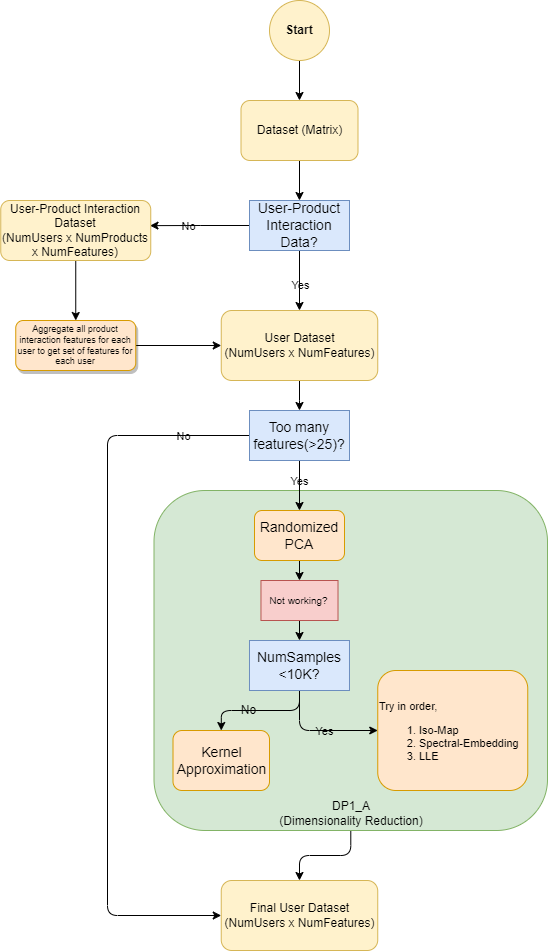

The diagram above was exported from draw.io. Its source (the exported page's mxGraphModel, read from the mxfile embedded in the PNG):
<mxGraphModel dx="1500" dy="1873" grid="1" gridSize="10" guides="1" tooltips="1" connect="1" arrows="1" fold="1" page="1" pageScale="1" pageWidth="850" pageHeight="1100" math="0" shadow="0">
  <root>
    <mxCell id="0" />
    <mxCell id="1" parent="0" />
    <mxCell id="E2Tj-Nalk5OJJHObVODG-4" style="edgeStyle=orthogonalEdgeStyle;rounded=1;orthogonalLoop=1;jettySize=auto;html=1;entryX=0.5;entryY=0;entryDx=0;entryDy=0;fontSize=11;" parent="1" source="iFwZ1tYckgOXf_pXcnCD-1" target="E2Tj-Nalk5OJJHObVODG-3" edge="1">
      <mxGeometry relative="1" as="geometry" />
    </mxCell>
    <mxCell id="iFwZ1tYckgOXf_pXcnCD-1" value="&lt;font style=&quot;font-size: 12px;&quot;&gt;DP1_A &lt;br&gt;(Dimensionality Reduction)&lt;/font&gt;" style="rounded=1;whiteSpace=wrap;html=1;fontSize=12;labelBackgroundColor=none;labelBorderColor=none;verticalAlign=bottom;fillColor=#d5e8d4;strokeColor=#82b366;" parent="1" vertex="1">
      <mxGeometry x="256.5" y="420" width="393.5" height="340" as="geometry" />
    </mxCell>
    <mxCell id="iFwZ1tYckgOXf_pXcnCD-2" style="edgeStyle=orthogonalEdgeStyle;rounded=1;orthogonalLoop=1;jettySize=auto;html=1;entryX=0.5;entryY=0;entryDx=0;entryDy=0;fontSize=9;labelBackgroundColor=none;fontColor=default;" parent="1" source="iFwZ1tYckgOXf_pXcnCD-3" target="iFwZ1tYckgOXf_pXcnCD-6" edge="1">
      <mxGeometry relative="1" as="geometry">
        <mxPoint x="351" y="500" as="targetPoint" />
      </mxGeometry>
    </mxCell>
    <UserObject label="Randomized PCA" link="https://scikit-learn.org/0.16/modules/generated/sklearn.decomposition.RandomizedPCA.html" linkTarget="_blank" id="iFwZ1tYckgOXf_pXcnCD-3">
      <mxCell style="rounded=1;whiteSpace=wrap;html=1;fontSize=14;labelBackgroundColor=none;labelBorderColor=none;fillColor=#ffe6cc;strokeColor=#d79b00;" parent="1" vertex="1">
        <mxGeometry x="357" y="440" width="90" height="50" as="geometry" />
      </mxCell>
    </UserObject>
    <UserObject label="Kernel Approximation" link="https://scikit-learn.org/stable/modules/kernel_approximation.html" linkTarget="_blank" id="iFwZ1tYckgOXf_pXcnCD-4">
      <mxCell style="rounded=1;whiteSpace=wrap;html=1;fontSize=14;labelBackgroundColor=none;labelBorderColor=none;fillColor=#ffe6cc;strokeColor=#d79b00;" parent="1" vertex="1">
        <mxGeometry x="275.5" y="660" width="96.5" height="60" as="geometry" />
      </mxCell>
    </UserObject>
    <mxCell id="CwLDl5Q91cHp1whqWUdH-1" style="edgeStyle=orthogonalEdgeStyle;rounded=1;orthogonalLoop=1;jettySize=auto;html=1;entryX=0.5;entryY=0;entryDx=0;entryDy=0;fontSize=12;" parent="1" source="iFwZ1tYckgOXf_pXcnCD-6" target="OBO_C9Z3XRKbcUuky08o-1" edge="1">
      <mxGeometry relative="1" as="geometry" />
    </mxCell>
    <mxCell id="iFwZ1tYckgOXf_pXcnCD-6" value="Not working?" style="rounded=0;whiteSpace=wrap;html=1;fontSize=10;labelBackgroundColor=none;labelBorderColor=none;fillColor=#f8cecc;strokeColor=#b85450;" parent="1" vertex="1">
      <mxGeometry x="363.46999999999997" y="510" width="77.05" height="40" as="geometry" />
    </mxCell>
    <mxCell id="4V9rOxgP2mPJC_ZG2hAJ-2" style="edgeStyle=orthogonalEdgeStyle;rounded=0;orthogonalLoop=1;jettySize=auto;html=1;entryX=0.5;entryY=0;entryDx=0;entryDy=0;" parent="1" source="2IgnmtEkopay_nHhhGiI-1" target="4V9rOxgP2mPJC_ZG2hAJ-1" edge="1">
      <mxGeometry relative="1" as="geometry" />
    </mxCell>
    <mxCell id="2IgnmtEkopay_nHhhGiI-1" value="Dataset (Matrix)" style="rounded=1;whiteSpace=wrap;html=1;fontSize=12;glass=0;strokeWidth=1;shadow=0;labelBackgroundColor=none;labelBorderColor=none;fillColor=#fff2cc;strokeColor=#d6b656;" parent="1" vertex="1">
      <mxGeometry x="343.5" y="30" width="117" height="60" as="geometry" />
    </mxCell>
    <mxCell id="2IgnmtEkopay_nHhhGiI-2" style="edgeStyle=orthogonalEdgeStyle;rounded=1;orthogonalLoop=1;jettySize=auto;html=1;entryX=0.5;entryY=0;entryDx=0;entryDy=0;labelBackgroundColor=none;fontColor=default;" parent="1" source="2IgnmtEkopay_nHhhGiI-3" target="2IgnmtEkopay_nHhhGiI-1" edge="1">
      <mxGeometry relative="1" as="geometry" />
    </mxCell>
    <mxCell id="2IgnmtEkopay_nHhhGiI-3" value="Start" style="ellipse;whiteSpace=wrap;html=1;aspect=fixed;labelBackgroundColor=none;rounded=1;fillColor=#fff2cc;strokeColor=#d6b656;fontStyle=1" parent="1" vertex="1">
      <mxGeometry x="372" y="-70" width="60" height="60" as="geometry" />
    </mxCell>
    <mxCell id="Yy3gT0GSXyjnSRuG7ANA-2" style="edgeStyle=orthogonalEdgeStyle;rounded=0;orthogonalLoop=1;jettySize=auto;html=1;entryX=0.5;entryY=0;entryDx=0;entryDy=0;" parent="1" source="4V9rOxgP2mPJC_ZG2hAJ-1" target="Yy3gT0GSXyjnSRuG7ANA-1" edge="1">
      <mxGeometry relative="1" as="geometry" />
    </mxCell>
    <mxCell id="Yy3gT0GSXyjnSRuG7ANA-3" value="Yes" style="edgeLabel;html=1;align=center;verticalAlign=middle;resizable=0;points=[];labelBackgroundColor=none;" parent="Yy3gT0GSXyjnSRuG7ANA-2" connectable="0" vertex="1">
      <mxGeometry x="0.137" relative="1" as="geometry">
        <mxPoint as="offset" />
      </mxGeometry>
    </mxCell>
    <mxCell id="Yy3gT0GSXyjnSRuG7ANA-5" style="edgeStyle=orthogonalEdgeStyle;rounded=0;orthogonalLoop=1;jettySize=auto;html=1;entryX=0.995;entryY=0.419;entryDx=0;entryDy=0;entryPerimeter=0;" parent="1" source="4V9rOxgP2mPJC_ZG2hAJ-1" target="Yy3gT0GSXyjnSRuG7ANA-4" edge="1">
      <mxGeometry relative="1" as="geometry" />
    </mxCell>
    <mxCell id="Yy3gT0GSXyjnSRuG7ANA-6" value="No" style="edgeLabel;html=1;align=center;verticalAlign=middle;resizable=0;points=[];labelBackgroundColor=none;" parent="Yy3gT0GSXyjnSRuG7ANA-5" connectable="0" vertex="1">
      <mxGeometry x="0.2253" relative="1" as="geometry">
        <mxPoint as="offset" />
      </mxGeometry>
    </mxCell>
    <mxCell id="4V9rOxgP2mPJC_ZG2hAJ-1" value="User-Product Interaction Data?" style="rounded=0;whiteSpace=wrap;html=1;fontSize=14;labelBackgroundColor=none;labelBorderColor=none;fillColor=#dae8fc;strokeColor=#6c8ebf;" parent="1" vertex="1">
      <mxGeometry x="352" y="130" width="100" height="50" as="geometry" />
    </mxCell>
    <mxCell id="V1lt4NlnhKM6SbsvEOD9-2" style="edgeStyle=orthogonalEdgeStyle;rounded=0;orthogonalLoop=1;jettySize=auto;html=1;entryX=0.5;entryY=0;entryDx=0;entryDy=0;" parent="1" source="Yy3gT0GSXyjnSRuG7ANA-1" target="V1lt4NlnhKM6SbsvEOD9-1" edge="1">
      <mxGeometry relative="1" as="geometry" />
    </mxCell>
    <mxCell id="Yy3gT0GSXyjnSRuG7ANA-1" value="User Dataset&lt;br&gt;(NumUsers x NumFeatures)" style="rounded=1;whiteSpace=wrap;html=1;fontSize=12;glass=0;strokeWidth=1;shadow=0;labelBackgroundColor=none;labelBorderColor=none;fillColor=#fff2cc;strokeColor=#d6b656;" parent="1" vertex="1">
      <mxGeometry x="323.75" y="240" width="156.5" height="70" as="geometry" />
    </mxCell>
    <mxCell id="7X-6tT7hmdms5bJdHxZx-2" style="edgeStyle=orthogonalEdgeStyle;rounded=0;orthogonalLoop=1;jettySize=auto;html=1;entryX=0.5;entryY=0;entryDx=0;entryDy=0;" parent="1" source="Yy3gT0GSXyjnSRuG7ANA-4" target="7X-6tT7hmdms5bJdHxZx-1" edge="1">
      <mxGeometry relative="1" as="geometry" />
    </mxCell>
    <mxCell id="Yy3gT0GSXyjnSRuG7ANA-4" value="User-Product Interaction Dataset&lt;br&gt;(NumUsers x NumProducts x NumFeatures)" style="rounded=1;whiteSpace=wrap;html=1;fontSize=12;glass=0;strokeWidth=1;shadow=0;labelBackgroundColor=none;labelBorderColor=none;fillColor=#fff2cc;strokeColor=#d6b656;" parent="1" vertex="1">
      <mxGeometry x="103.25" y="130" width="150" height="60" as="geometry" />
    </mxCell>
    <mxCell id="7X-6tT7hmdms5bJdHxZx-3" style="edgeStyle=orthogonalEdgeStyle;rounded=0;orthogonalLoop=1;jettySize=auto;html=1;entryX=0;entryY=0.5;entryDx=0;entryDy=0;" parent="1" source="7X-6tT7hmdms5bJdHxZx-1" target="Yy3gT0GSXyjnSRuG7ANA-1" edge="1">
      <mxGeometry relative="1" as="geometry" />
    </mxCell>
    <mxCell id="7X-6tT7hmdms5bJdHxZx-1" value="Aggregate all product interaction features for each user to get set of features for each user" style="rounded=1;whiteSpace=wrap;html=1;labelBackgroundColor=none;fontSize=9;shadow=1;glass=0;fillColor=#ffe6cc;strokeColor=#d79b00;" parent="1" vertex="1">
      <mxGeometry x="118.25" y="250" width="120" height="50" as="geometry" />
    </mxCell>
    <mxCell id="iFwZ1tYckgOXf_pXcnCD-7" style="edgeStyle=orthogonalEdgeStyle;rounded=1;orthogonalLoop=1;jettySize=auto;html=1;entryX=0.5;entryY=0;entryDx=0;entryDy=0;" parent="1" source="V1lt4NlnhKM6SbsvEOD9-1" target="iFwZ1tYckgOXf_pXcnCD-3" edge="1">
      <mxGeometry relative="1" as="geometry" />
    </mxCell>
    <mxCell id="E2Tj-Nalk5OJJHObVODG-5" value="Yes" style="edgeLabel;html=1;align=center;verticalAlign=middle;resizable=0;points=[];fontSize=11;labelBackgroundColor=none;" parent="iFwZ1tYckgOXf_pXcnCD-7" connectable="0" vertex="1">
      <mxGeometry x="-0.2044" y="-1" relative="1" as="geometry">
        <mxPoint as="offset" />
      </mxGeometry>
    </mxCell>
    <mxCell id="E2Tj-Nalk5OJJHObVODG-6" style="edgeStyle=orthogonalEdgeStyle;rounded=1;orthogonalLoop=1;jettySize=auto;html=1;entryX=0;entryY=0.5;entryDx=0;entryDy=0;fontSize=11;" parent="1" source="V1lt4NlnhKM6SbsvEOD9-1" target="E2Tj-Nalk5OJJHObVODG-3" edge="1">
      <mxGeometry relative="1" as="geometry">
        <Array as="points">
          <mxPoint x="210" y="365" />
          <mxPoint x="210" y="845" />
        </Array>
      </mxGeometry>
    </mxCell>
    <mxCell id="E2Tj-Nalk5OJJHObVODG-7" value="No" style="edgeLabel;html=1;align=center;verticalAlign=middle;resizable=0;points=[];fontSize=11;labelBackgroundColor=none;" parent="E2Tj-Nalk5OJJHObVODG-6" connectable="0" vertex="1">
      <mxGeometry x="-0.8169" relative="1" as="geometry">
        <mxPoint as="offset" />
      </mxGeometry>
    </mxCell>
    <mxCell id="V1lt4NlnhKM6SbsvEOD9-1" value="Too many features(&amp;gt;25)?" style="rounded=0;whiteSpace=wrap;html=1;fontSize=14;labelBackgroundColor=none;labelBorderColor=none;fillColor=#dae8fc;strokeColor=#6c8ebf;" parent="1" vertex="1">
      <mxGeometry x="352" y="340" width="100" height="50" as="geometry" />
    </mxCell>
    <mxCell id="CwLDl5Q91cHp1whqWUdH-2" style="edgeStyle=orthogonalEdgeStyle;rounded=1;orthogonalLoop=1;jettySize=auto;html=1;entryX=0.5;entryY=0;entryDx=0;entryDy=0;fontSize=12;" parent="1" source="OBO_C9Z3XRKbcUuky08o-1" target="iFwZ1tYckgOXf_pXcnCD-4" edge="1">
      <mxGeometry relative="1" as="geometry" />
    </mxCell>
    <mxCell id="CwLDl5Q91cHp1whqWUdH-3" value="No" style="edgeLabel;html=1;align=center;verticalAlign=middle;resizable=0;points=[];fontSize=12;labelBackgroundColor=none;" parent="CwLDl5Q91cHp1whqWUdH-2" connectable="0" vertex="1">
      <mxGeometry x="0.1979" y="-1" relative="1" as="geometry">
        <mxPoint as="offset" />
      </mxGeometry>
    </mxCell>
    <mxCell id="E2Tj-Nalk5OJJHObVODG-1" style="edgeStyle=orthogonalEdgeStyle;rounded=1;orthogonalLoop=1;jettySize=auto;html=1;entryX=0;entryY=0.5;entryDx=0;entryDy=0;fontSize=11;exitX=0.5;exitY=1;exitDx=0;exitDy=0;" parent="1" source="OBO_C9Z3XRKbcUuky08o-1" target="CwLDl5Q91cHp1whqWUdH-4" edge="1">
      <mxGeometry relative="1" as="geometry" />
    </mxCell>
    <mxCell id="E2Tj-Nalk5OJJHObVODG-2" value="Yes" style="edgeLabel;html=1;align=center;verticalAlign=middle;resizable=0;points=[];fontSize=11;labelBackgroundColor=none;" parent="E2Tj-Nalk5OJJHObVODG-1" connectable="0" vertex="1">
      <mxGeometry x="0.0792" relative="1" as="geometry">
        <mxPoint as="offset" />
      </mxGeometry>
    </mxCell>
    <mxCell id="OBO_C9Z3XRKbcUuky08o-1" value="NumSamples&lt;br style=&quot;border-color: var(--border-color);&quot;&gt;&amp;lt;10K?" style="rounded=0;whiteSpace=wrap;html=1;fontSize=14;labelBackgroundColor=none;labelBorderColor=none;fillColor=#dae8fc;strokeColor=#6c8ebf;" parent="1" vertex="1">
      <mxGeometry x="351.99" y="570" width="100" height="50" as="geometry" />
    </mxCell>
    <UserObject label="&lt;br style=&quot;border-color: var(--border-color); font-size: 11px;&quot;&gt;Try in order,&lt;br style=&quot;border-color: var(--border-color); font-size: 11px;&quot;&gt;&lt;ol style=&quot;border-color: var(--border-color); font-size: 11px;&quot;&gt;&lt;li style=&quot;border-color: var(--border-color); font-size: 11px;&quot;&gt;Iso-Map&lt;/li&gt;&lt;li style=&quot;border-color: var(--border-color); font-size: 11px;&quot;&gt;Spectral-Embedding&lt;/li&gt;&lt;li style=&quot;border-color: var(--border-color); font-size: 11px;&quot;&gt;LLE&lt;/li&gt;&lt;/ol&gt;" link="https://machinelearningmastery.com/dimensionality-reduction-algorithms-with-python/" linkTarget="_blank" id="CwLDl5Q91cHp1whqWUdH-4">
      <mxCell style="rounded=1;whiteSpace=wrap;html=1;fontSize=11;labelBackgroundColor=none;labelBorderColor=none;fillColor=#ffe6cc;strokeColor=#d79b00;align=left;" parent="1" vertex="1">
        <mxGeometry x="480.25" y="600" width="150" height="120" as="geometry" />
      </mxCell>
    </UserObject>
    <mxCell id="E2Tj-Nalk5OJJHObVODG-3" value="Final User Dataset&lt;br&gt;(NumUsers x NumFeatures)" style="rounded=1;whiteSpace=wrap;html=1;fontSize=12;glass=0;strokeWidth=1;shadow=0;labelBackgroundColor=none;labelBorderColor=none;fillColor=#fff2cc;strokeColor=#d6b656;" parent="1" vertex="1">
      <mxGeometry x="323.74" y="810" width="156.5" height="70" as="geometry" />
    </mxCell>
  </root>
</mxGraphModel>